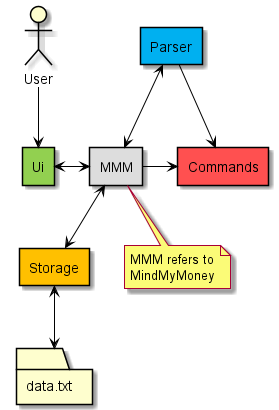

The diagram above was rendered by PlantUML. Its source (embedded in the PNG):
@startuml
!include Style.puml

skinparam componentStyle rectangle
skinparam ArrowColor black
skinparam ActorBorderColor black

actor User
folder data.txt
component MMM MMM_COLOUR
component Ui UI_COLOUR
component Parser PARSER_COLOUR
component Commands COMMANDS_COLOUR
component Storage STORAGE_COLOUR

note bottom of MMM
MMM refers to
MindMyMoney
end note

User -d-> Ui
Ui <-> MMM
MMM <-u-> Parser
MMM -r-> Commands
Parser --> Commands
MMM <-d-> Storage
Storage <-d-> data.txt

@enduml